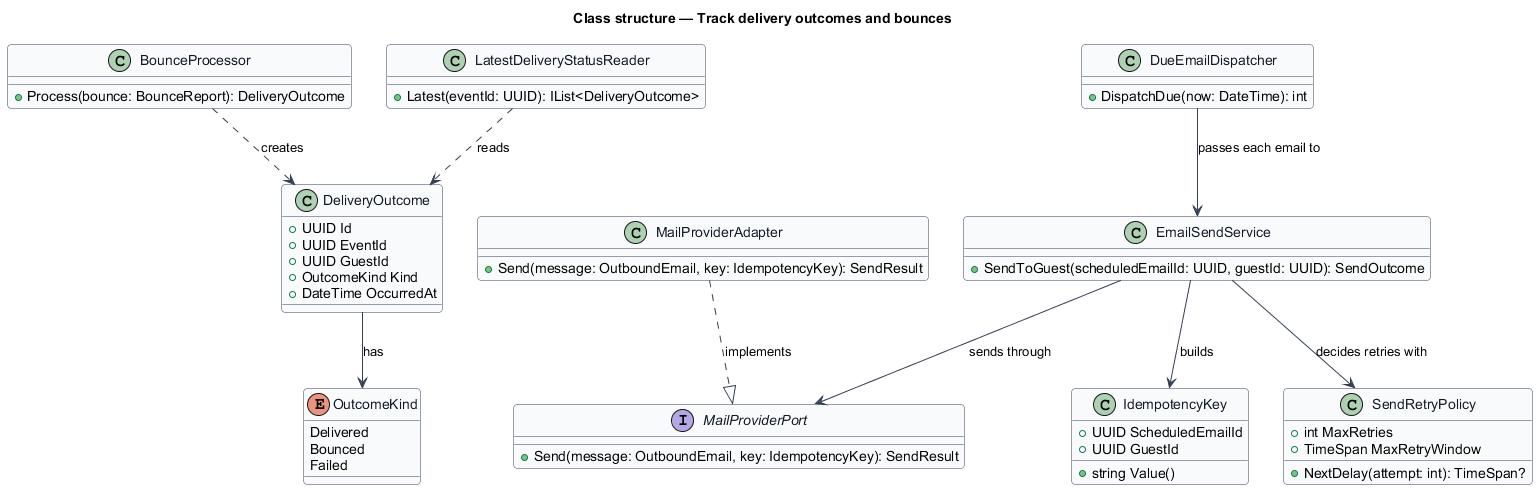

The diagram above was rendered by PlantUML. Its source (embedded in the PNG):
@startuml
' --- shared skin header ---
skinparam backgroundColor #FFFFFF
skinparam shadowing false
skinparam roundcorner 8
skinparam defaultFontName Arial
skinparam ArrowColor #344054
skinparam class {
  BorderColor #344054
  FontColor #101828
  BackgroundColor #F9FAFB
}
' --------------------------
title Class structure — Track delivery outcomes and bounces

enum OutcomeKind {
  Delivered
  Bounced
  Failed
}

class DeliveryOutcome {
  +UUID Id
  +UUID EventId
  +UUID GuestId
  +OutcomeKind Kind
  +DateTime OccurredAt
}

class IdempotencyKey {
  +UUID ScheduledEmailId
  +UUID GuestId
  +string Value()
}

class SendRetryPolicy {
  +int MaxRetries
  +TimeSpan MaxRetryWindow
  +NextDelay(attempt: int): TimeSpan?
}

interface MailProviderPort {
  +Send(message: OutboundEmail, key: IdempotencyKey): SendResult
}

class MailProviderAdapter {
  +Send(message: OutboundEmail, key: IdempotencyKey): SendResult
}

class EmailSendService {
  +SendToGuest(scheduledEmailId: UUID, guestId: UUID): SendOutcome
}

class DueEmailDispatcher {
  +DispatchDue(now: DateTime): int
}

class BounceProcessor {
  +Process(bounce: BounceReport): DeliveryOutcome
}

class LatestDeliveryStatusReader {
  +Latest(eventId: UUID): IList<DeliveryOutcome>
}

DueEmailDispatcher --> EmailSendService : passes each email to
EmailSendService --> IdempotencyKey : builds
EmailSendService --> SendRetryPolicy : decides retries with
EmailSendService --> MailProviderPort : sends through
MailProviderAdapter ..|> MailProviderPort : implements
BounceProcessor ..> DeliveryOutcome : creates
LatestDeliveryStatusReader ..> DeliveryOutcome : reads
DeliveryOutcome --> OutcomeKind : has
@enduml